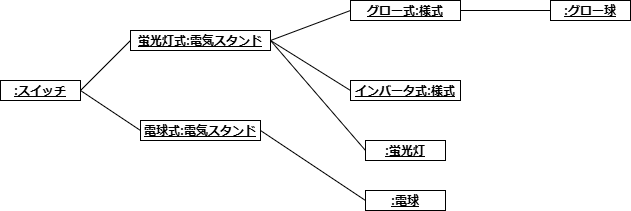

The diagram above was exported from draw.io. Its source (the exported page's mxGraphModel, read from the mxfile embedded in the PNG):
<mxGraphModel dx="1242" dy="1738" grid="1" gridSize="10" guides="1" tooltips="1" connect="1" arrows="1" fold="1" page="1" pageScale="1" pageWidth="827" pageHeight="1169" math="0" shadow="0">
  <root>
    <mxCell id="0" />
    <mxCell id="1" parent="0" />
    <mxCell id="3dCf0ugigEPTsWAq5QCp-211" value="&lt;p style=&quot;margin:0px;margin-top:4px;text-align:center;text-decoration:underline;&quot;&gt;&lt;b&gt;:スイッチ&lt;/b&gt;&lt;/p&gt;" style="verticalAlign=top;align=left;overflow=fill;html=1;whiteSpace=wrap;" parent="1" vertex="1">
      <mxGeometry x="70" y="-300" width="80" height="20" as="geometry" />
    </mxCell>
    <mxCell id="3dCf0ugigEPTsWAq5QCp-212" value="&lt;p style=&quot;margin:0px;margin-top:4px;text-align:center;text-decoration:underline;&quot;&gt;&lt;b&gt;蛍光灯式:電気スタンド&lt;/b&gt;&lt;/p&gt;" style="verticalAlign=top;align=left;overflow=fill;html=1;whiteSpace=wrap;" parent="1" vertex="1">
      <mxGeometry x="200" y="-350" width="140" height="20" as="geometry" />
    </mxCell>
    <mxCell id="3dCf0ugigEPTsWAq5QCp-213" value="&lt;p style=&quot;margin:0px;margin-top:4px;text-align:center;text-decoration:underline;&quot;&gt;&lt;b&gt;電球式:電気スタンド&lt;/b&gt;&lt;/p&gt;" style="verticalAlign=top;align=left;overflow=fill;html=1;whiteSpace=wrap;" parent="1" vertex="1">
      <mxGeometry x="210" y="-260" width="120" height="20" as="geometry" />
    </mxCell>
    <mxCell id="3dCf0ugigEPTsWAq5QCp-214" value="" style="endArrow=none;html=1;rounded=0;exitX=1;exitY=0.5;exitDx=0;exitDy=0;entryX=0;entryY=0.5;entryDx=0;entryDy=0;" parent="1" source="3dCf0ugigEPTsWAq5QCp-211" target="3dCf0ugigEPTsWAq5QCp-212" edge="1">
      <mxGeometry width="50" height="50" relative="1" as="geometry">
        <mxPoint x="360" y="-250" as="sourcePoint" />
        <mxPoint x="410" y="-300" as="targetPoint" />
      </mxGeometry>
    </mxCell>
    <mxCell id="3dCf0ugigEPTsWAq5QCp-215" value="" style="endArrow=none;html=1;rounded=0;entryX=1;entryY=0.5;entryDx=0;entryDy=0;exitX=0;exitY=0.5;exitDx=0;exitDy=0;" parent="1" source="3dCf0ugigEPTsWAq5QCp-213" target="3dCf0ugigEPTsWAq5QCp-211" edge="1">
      <mxGeometry width="50" height="50" relative="1" as="geometry">
        <mxPoint x="360" y="-250" as="sourcePoint" />
        <mxPoint x="410" y="-300" as="targetPoint" />
      </mxGeometry>
    </mxCell>
    <mxCell id="3dCf0ugigEPTsWAq5QCp-216" value="&lt;p style=&quot;margin:0px;margin-top:4px;text-align:center;text-decoration:underline;&quot;&gt;&lt;b&gt;インバータ式:様式&lt;/b&gt;&lt;/p&gt;" style="verticalAlign=top;align=left;overflow=fill;html=1;whiteSpace=wrap;" parent="1" vertex="1">
      <mxGeometry x="420" y="-300" width="110" height="20" as="geometry" />
    </mxCell>
    <mxCell id="3dCf0ugigEPTsWAq5QCp-217" value="&lt;p style=&quot;margin:0px;margin-top:4px;text-align:center;text-decoration:underline;&quot;&gt;&lt;b&gt;:電球&lt;/b&gt;&lt;/p&gt;" style="verticalAlign=top;align=left;overflow=fill;html=1;whiteSpace=wrap;" parent="1" vertex="1">
      <mxGeometry x="435" y="-190" width="80" height="20" as="geometry" />
    </mxCell>
    <mxCell id="3dCf0ugigEPTsWAq5QCp-219" value="&lt;p style=&quot;margin:0px;margin-top:4px;text-align:center;text-decoration:underline;&quot;&gt;&lt;b&gt;グロー式:様式&lt;/b&gt;&lt;/p&gt;" style="verticalAlign=top;align=left;overflow=fill;html=1;whiteSpace=wrap;" parent="1" vertex="1">
      <mxGeometry x="420" y="-380" width="110" height="20" as="geometry" />
    </mxCell>
    <mxCell id="3dCf0ugigEPTsWAq5QCp-220" value="" style="endArrow=none;html=1;rounded=0;exitX=1;exitY=0.5;exitDx=0;exitDy=0;entryX=0;entryY=0.5;entryDx=0;entryDy=0;" parent="1" source="3dCf0ugigEPTsWAq5QCp-212" target="3dCf0ugigEPTsWAq5QCp-216" edge="1">
      <mxGeometry width="50" height="50" relative="1" as="geometry">
        <mxPoint x="360" y="-250" as="sourcePoint" />
        <mxPoint x="410" y="-300" as="targetPoint" />
      </mxGeometry>
    </mxCell>
    <mxCell id="3dCf0ugigEPTsWAq5QCp-222" value="" style="endArrow=none;html=1;rounded=0;entryX=0;entryY=0.5;entryDx=0;entryDy=0;exitX=1;exitY=0.5;exitDx=0;exitDy=0;" parent="1" source="3dCf0ugigEPTsWAq5QCp-212" target="3dCf0ugigEPTsWAq5QCp-219" edge="1">
      <mxGeometry width="50" height="50" relative="1" as="geometry">
        <mxPoint x="330" y="-250" as="sourcePoint" />
        <mxPoint x="410" y="-300" as="targetPoint" />
      </mxGeometry>
    </mxCell>
    <mxCell id="3dCf0ugigEPTsWAq5QCp-223" value="&lt;p style=&quot;margin:0px;margin-top:4px;text-align:center;text-decoration:underline;&quot;&gt;&lt;b&gt;:蛍光灯&lt;/b&gt;&lt;/p&gt;" style="verticalAlign=top;align=left;overflow=fill;html=1;whiteSpace=wrap;" parent="1" vertex="1">
      <mxGeometry x="435" y="-240" width="80" height="20" as="geometry" />
    </mxCell>
    <mxCell id="3dCf0ugigEPTsWAq5QCp-224" value="" style="endArrow=none;html=1;rounded=0;entryX=0;entryY=0.5;entryDx=0;entryDy=0;exitX=1;exitY=0.5;exitDx=0;exitDy=0;" parent="1" source="3dCf0ugigEPTsWAq5QCp-212" target="3dCf0ugigEPTsWAq5QCp-223" edge="1">
      <mxGeometry width="50" height="50" relative="1" as="geometry">
        <mxPoint x="360" y="-250" as="sourcePoint" />
        <mxPoint x="410" y="-300" as="targetPoint" />
      </mxGeometry>
    </mxCell>
    <mxCell id="3dCf0ugigEPTsWAq5QCp-225" value="" style="endArrow=none;html=1;rounded=0;exitX=1;exitY=0.5;exitDx=0;exitDy=0;entryX=0;entryY=0.5;entryDx=0;entryDy=0;exitPerimeter=0;" parent="1" source="3dCf0ugigEPTsWAq5QCp-213" target="3dCf0ugigEPTsWAq5QCp-217" edge="1">
      <mxGeometry width="50" height="50" relative="1" as="geometry">
        <mxPoint x="360" y="-250" as="sourcePoint" />
        <mxPoint x="410" y="-300" as="targetPoint" />
      </mxGeometry>
    </mxCell>
    <mxCell id="3dCf0ugigEPTsWAq5QCp-226" value="&lt;p style=&quot;margin:0px;margin-top:4px;text-align:center;text-decoration:underline;&quot;&gt;&lt;b&gt;:グロー球&lt;/b&gt;&lt;/p&gt;" style="verticalAlign=top;align=left;overflow=fill;html=1;whiteSpace=wrap;" parent="1" vertex="1">
      <mxGeometry x="620" y="-380" width="80" height="20" as="geometry" />
    </mxCell>
    <mxCell id="3dCf0ugigEPTsWAq5QCp-227" value="" style="endArrow=none;html=1;rounded=0;entryX=0;entryY=0.5;entryDx=0;entryDy=0;exitX=1;exitY=0.5;exitDx=0;exitDy=0;" parent="1" source="3dCf0ugigEPTsWAq5QCp-219" target="3dCf0ugigEPTsWAq5QCp-226" edge="1">
      <mxGeometry width="50" height="50" relative="1" as="geometry">
        <mxPoint x="360" y="-250" as="sourcePoint" />
        <mxPoint x="410" y="-300" as="targetPoint" />
      </mxGeometry>
    </mxCell>
  </root>
</mxGraphModel>